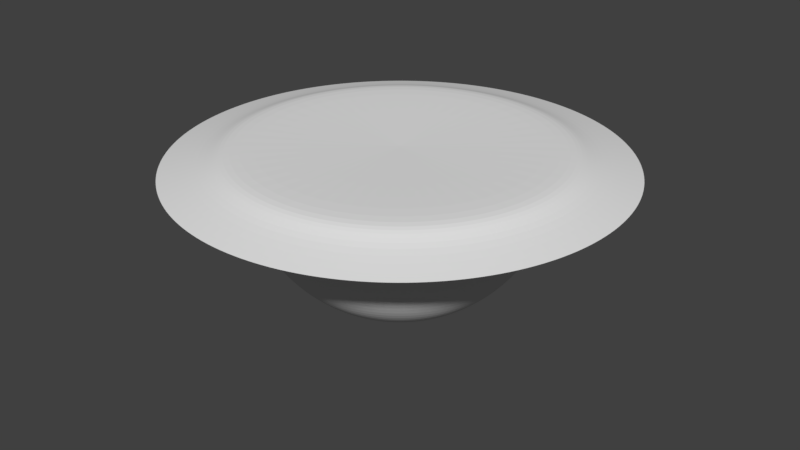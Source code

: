 # Source: ufo.blend  (saved by Blender 2.78.0; exported with 4.5.12 LTS)
import bpy
from mathutils import Matrix  # noqa: F401  (used for matrix-valued properties, if any)

bpy.ops.wm.read_factory_settings(use_empty=True)
scene = bpy.context.scene
scene.name = 'Scene'

# ---- collections
col_collection_1 = bpy.data.collections.new('Collection 1'); scene.collection.children.link(col_collection_1)

# ---- materials (node trees are filled in below, after node groups)
mat_material_001 = bpy.data.materials.new('Material.001')
mat_material_001.alpha_threshold = 0.0
mat_material_001.use_transparent_shadow = False
mat_material_001.roughness = 0.5
mat_material_002 = bpy.data.materials.new('Material.002')
mat_material_002.alpha_threshold = 0.0
mat_material_002.use_transparent_shadow = False
mat_material_002.roughness = 0.5
mat_material_003 = bpy.data.materials.new('Material.003')
mat_material_003.alpha_threshold = 0.0
mat_material_003.use_transparent_shadow = False
mat_material_003.roughness = 0.5

# ---- material node trees

# ---- world
world_world = bpy.data.worlds.new('World'); scene.world = world_world
world_world.color = (0.05088, 0.05088, 0.05088)
world_world.use_sun_shadow = False
world_world.sun_shadow_jitter_overblur = 0.0
world_world.cycles.sampling_method = 'MANUAL'

# ---- meshes
me_torus = bpy.data.meshes.new('Torus')
me_torus.from_pydata([(1.497, -3.5e-07, 0.4751), (1.217, -3.297e-07, 0.4131), (1.125, -3.257e-07, 0.3677), (1.0, -3.317e-07, 0.351), (0.875, -3.257e-07, 0.3677), (0.4619, -0.3087, -0.3564), (-5.464e-08, -3.445e-07, 0.5825), (1.0, -3.758e-07, 0.5991), (1.125, -3.147e-07, 0.5825), (1.217, -3.406e-07, 0.5371), (1.484, -0.1954, 0.4751), (1.206, -0.1588, 0.4131), (1.115, -0.1468, 0.3677), (0.9914, -0.1305, 0.351), (0.8675, -0.1142, 0.3677), (0.5879, -0.3928, -0.232), (0.9914, -0.1305, 0.5991), (1.115, -0.1468, 0.5825), (1.206, -0.1588, 0.5371), (1.446, -0.3874, 0.4751), (1.175, -0.3149, 0.4131), (1.087, -0.2912, 0.3677), (0.9659, -0.2588, 0.351), (0.8452, -0.2265, 0.3677), (1.0, 3.74e-08, 0.4751), (0.6913, -0.4619, -0.0805), (0.9659, -0.2588, 0.5991), (1.087, -0.2912, 0.5825), (1.175, -0.3149, 0.5371), (1.383, -0.5728, 0.4751), (1.124, -0.4655, 0.4131), (1.039, -0.4305, 0.3677), (0.9239, -0.3827, 0.351), (0.8084, -0.3348, 0.3677), (0.9808, 6.936e-08, 0.28), (0.7682, -0.5133, 0.09239), (0.9239, -0.3827, 0.5991), (1.039, -0.4305, 0.5825), (1.124, -0.4655, 0.5371), (1.296, -0.7483, 0.4751), (1.054, -0.6083, 0.4131), (0.9743, -0.5625, 0.3677), (0.866, -0.5, 0.351), (0.7578, -0.4375, 0.3677), (0.9239, -3.345e-08, 0.09239), (0.8155, -0.5449, 0.28), (0.866, -0.5, 0.5991), (0.9743, -0.5625, 0.5825), (1.054, -0.6083, 0.5371), (1.187, -0.9111, 0.4751), (0.9651, -0.7406, 0.4131), (0.8925, -0.6849, 0.3677), (0.7934, -0.6088, 0.351), (0.6942, -0.5327, 0.3677), (0.8315, 1.146e-08, -0.0805), (0.8315, -0.5556, 0.4751), (0.3827, -0.9239, 0.4751), (0.7934, -0.6088, 0.5991), (0.8925, -0.6849, 0.5825), (0.9651, -0.7406, 0.5371), (1.058, -1.058, 0.4751), (0.8602, -0.8602, 0.4131), (0.7955, -0.7955, 0.3677), (0.7071, -0.7071, 0.351), (0.6187, -0.6187, 0.3677), (0.7071, 5.451e-08, -0.232), (0.3753, -0.9061, 0.28), (0.7071, -0.7071, 0.5991), (0.7955, -0.7955, 0.5825), (0.8602, -0.8602, 0.5371), (0.9111, -1.187, 0.4751), (0.7406, -0.9651, 0.4131), (0.6849, -0.8925, 0.3677), (0.6088, -0.7934, 0.351), (0.5327, -0.6942, 0.3677), (0.5556, 6.539e-08, -0.3564), (0.3536, -0.8536, 0.09239), (0.6088, -0.7934, 0.5991), (0.6849, -0.8925, 0.5825), (0.7406, -0.9651, 0.5371), (0.7483, -1.296, 0.4751), (0.6083, -1.054, 0.4131), (0.5625, -0.9743, 0.3677), (0.5, -0.866, 0.351), (0.4375, -0.7578, 0.3677), (0.5449, -0.1084, -0.3564), (0.3182, -0.7682, -0.0805), (0.5, -0.866, 0.5991), (0.5625, -0.9743, 0.5825), (0.6083, -1.054, 0.5371), (0.5728, -1.383, 0.4751), (0.4655, -1.124, 0.4131), (0.4305, -1.039, 0.3677), (0.3827, -0.9239, 0.351), (0.3348, -0.8084, 0.3677), (0.6935, -0.1379, -0.232), (0.2706, -0.6533, -0.232), (0.3827, -0.9239, 0.5991), (0.4305, -1.039, 0.5825), (0.4655, -1.124, 0.5371), (0.3874, -1.446, 0.4751), (0.3149, -1.175, 0.4131), (0.2912, -1.087, 0.3677), (0.2588, -0.9659, 0.351), (0.2265, -0.8452, 0.3677), (0.8155, -0.1622, -0.0805), (0.2126, -0.5133, -0.3564), (0.2588, -0.9659, 0.5991), (0.2912, -1.087, 0.5825), (0.3149, -1.175, 0.5371), (0.1954, -1.484, 0.4751), (0.1588, -1.206, 0.4131), (0.1468, -1.115, 0.3677), (0.1305, -0.9914, 0.351), (0.1142, -0.8675, 0.3677), (0.9061, -0.1802, 0.09239), (0.1464, -0.3536, -0.4488), (0.1305, -0.9914, 0.5991), (0.1468, -1.115, 0.5825), (0.1588, -1.206, 0.5371), (8.705e-08, -1.497, 0.4751), (1.192e-07, -1.217, 0.4131), (1.192e-07, -1.125, 0.3677), (8.941e-08, -1.0, 0.351), (8.941e-08, -0.875, 0.3677), (0.9619, -0.1913, 0.28), (0.07466, -0.1802, -0.5057), (8.941e-08, -1.0, 0.5991), (1.192e-07, -1.125, 0.5825), (1.192e-07, -1.217, 0.5371), (-0.1954, -1.484, 0.4751), (-0.1588, -1.206, 0.4131), (-0.1468, -1.115, 0.3677), (-0.1305, -0.9914, 0.351), (-0.1142, -0.8675, 0.3677), (0.9808, -0.1951, 0.4751), (-0.1305, -0.9914, 0.5991), (-0.1468, -1.115, 0.5825), (-0.1588, -1.206, 0.5371), (-0.3874, -1.446, 0.4751), (-0.3149, -1.175, 0.4131), (-0.2912, -1.087, 0.3677), (-0.2588, -0.9659, 0.351), (-0.2265, -0.8452, 0.3677), (-0.2588, -0.9659, 0.5991), (-0.2912, -1.087, 0.5825), (-0.3149, -1.175, 0.5371), (-0.5728, -1.383, 0.4751), (-0.4655, -1.124, 0.4131), (-0.4305, -1.039, 0.3677), (-0.3827, -0.9239, 0.351), (-0.3348, -0.8084, 0.3677), (0.03806, -0.1913, -0.5057), (-0.3827, -0.9239, 0.5991), (-0.4305, -1.039, 0.5825), (-0.4655, -1.124, 0.5371), (-0.7483, -1.296, 0.4751), (-0.6083, -1.054, 0.4131), (-0.5625, -0.9743, 0.3677), (-0.5, -0.866, 0.351), (-0.4375, -0.7578, 0.3677), (0.7071, -0.7071, 0.4751), (0.07466, -0.3753, -0.4488), (-0.5, -0.866, 0.5991), (-0.5625, -0.9743, 0.5825), (-0.6083, -1.054, 0.5371), (-0.9111, -1.187, 0.4751), (-0.7406, -0.9651, 0.4131), (-0.6849, -0.8925, 0.3677), (-0.6088, -0.7934, 0.351), (-0.5327, -0.6942, 0.3677), (0.6935, -0.6935, 0.28), (0.1084, -0.5449, -0.3564), (-0.6088, -0.7934, 0.5991), (-0.6849, -0.8925, 0.5825), (-0.7406, -0.9651, 0.5371), (-1.058, -1.058, 0.4751), (-0.8602, -0.8602, 0.4131), (-0.7955, -0.7955, 0.3677), (-0.7071, -0.7071, 0.351), (-0.6187, -0.6187, 0.3677), (0.6533, -0.6533, 0.09239), (0.1379, -0.6935, -0.232), (-0.7071, -0.7071, 0.5991), (-0.7955, -0.7955, 0.5825), (-0.8602, -0.8602, 0.5371), (-1.187, -0.9111, 0.4751), (-0.9651, -0.7406, 0.4131), (-0.8925, -0.6849, 0.3677), (-0.7934, -0.6088, 0.351), (-0.6942, -0.5327, 0.3677), (0.5879, -0.5879, -0.0805), (0.1622, -0.8155, -0.0805), (-0.7934, -0.6088, 0.5991), (-0.8925, -0.6849, 0.5825), (-0.9651, -0.7406, 0.5371), (-1.296, -0.7483, 0.4751), (-1.054, -0.6083, 0.4131), (-0.9743, -0.5625, 0.3677), (-0.866, -0.5, 0.351), (-0.7578, -0.4375, 0.3677), (0.5, -0.5, -0.232), (0.1802, -0.9061, 0.09239), (-0.866, -0.5, 0.5991), (-0.9743, -0.5625, 0.5825), (-1.054, -0.6083, 0.5371), (-1.383, -0.5728, 0.4751), (-1.124, -0.4655, 0.4131), (-1.039, -0.4305, 0.3677), (-0.9239, -0.3827, 0.351), (-0.8084, -0.3348, 0.3677), (0.3928, -0.3928, -0.3564), (0.1913, -0.9619, 0.28), (-0.9239, -0.3827, 0.5991), (-1.039, -0.4305, 0.5825), (-1.124, -0.4655, 0.5371), (-1.446, -0.3874, 0.4751), (-1.175, -0.3149, 0.4131), (-1.087, -0.2912, 0.3677), (-0.9659, -0.2588, 0.351), (-0.8452, -0.2265, 0.3677), (0.2706, -0.2706, -0.4488), (0.1951, -0.9808, 0.4751), (-0.9659, -0.2588, 0.5991), (-1.087, -0.2912, 0.5825), (-1.175, -0.3149, 0.5371), (-1.484, -0.1954, 0.4751), (-1.206, -0.1588, 0.4131), (-1.115, -0.1468, 0.3677), (-0.9914, -0.1305, 0.351), (-0.8675, -0.1142, 0.3677), (0.1913, -0.03806, -0.5057), (0.1379, -0.1379, -0.5057), (-0.9914, -0.1305, 0.5991), (-1.115, -0.1468, 0.5825), (-1.206, -0.1588, 0.5371), (-1.497, -4.841e-07, 0.4751), (-1.217, -4.34e-07, 0.4131), (-1.125, -4.449e-07, 0.3677), (-1.0, -4.211e-07, 0.351), (-0.875, -4.151e-07, 0.3677), (0.3753, -0.07466, -0.4488), (-1.0, -4.354e-07, 0.5991), (-1.125, -4.339e-07, 0.5825), (-1.217, -4.598e-07, 0.5371), (-1.484, 0.1954, 0.4751), (-1.206, 0.1588, 0.4131), (-1.115, 0.1468, 0.3677), (-0.9914, 0.1305, 0.351), (-0.8675, 0.1142, 0.3677), (0.3536, -0.1464, -0.4488), (-0.9914, 0.1305, 0.5991), (-1.115, 0.1468, 0.5825), (-1.206, 0.1588, 0.5371), (-1.446, 0.3874, 0.4751), (-1.175, 0.3149, 0.4131), (-1.087, 0.2912, 0.3677), (-0.9659, 0.2588, 0.351), (-0.8452, 0.2265, 0.3677), (0.1802, -0.07466, -0.5057), (-0.9659, 0.2588, 0.5991), (-1.087, 0.2912, 0.5825), (-1.175, 0.3149, 0.5371), (-1.383, 0.5728, 0.4751), (-1.124, 0.4655, 0.4131), (-1.039, 0.4305, 0.3677), (-0.9239, 0.3827, 0.351), (-0.8084, 0.3348, 0.3677), (-0.9239, 0.3827, 0.5991), (-1.039, 0.4305, 0.5825), (-1.124, 0.4655, 0.5371), (-1.296, 0.7483, 0.4751), (-1.054, 0.6083, 0.4131), (-0.9743, 0.5625, 0.3677), (-0.866, 0.5, 0.351), (-0.7578, 0.4375, 0.3677), (-0.866, 0.5, 0.5991), (-0.9743, 0.5625, 0.5825), (-1.054, 0.6083, 0.5371), (-1.187, 0.9111, 0.4751), (-0.9651, 0.7406, 0.4131), (-0.8925, 0.6849, 0.3677), (-0.7934, 0.6088, 0.351), (-0.6942, 0.5327, 0.3677), (-0.7934, 0.6088, 0.5991), (-0.8925, 0.6849, 0.5825), (-0.9651, 0.7406, 0.5371), (-1.058, 1.058, 0.4751), (-0.8602, 0.8602, 0.4131), (-0.7955, 0.7955, 0.3677), (-0.7071, 0.7071, 0.351), (-0.6187, 0.6187, 0.3677), (-0.7071, 0.7071, 0.5991), (-0.7955, 0.7955, 0.5825), (-0.8602, 0.8602, 0.5371), (-0.9111, 1.187, 0.4751), (-0.7406, 0.9651, 0.4131), (-0.6849, 0.8925, 0.3677), (-0.6088, 0.7934, 0.351), (-0.5327, 0.6942, 0.3677), (-0.6088, 0.7934, 0.5991), (-0.6849, 0.8925, 0.5825), (-0.7406, 0.9651, 0.5371), (-0.7483, 1.296, 0.4751), (-0.6083, 1.054, 0.4131), (-0.5625, 0.9743, 0.3677), (-0.5, 0.866, 0.351), (-0.4375, 0.7578, 0.3677), (0.1084, -0.1622, -0.5057), (-0.5, 0.866, 0.5991), (-0.5625, 0.9743, 0.5825), (-0.6083, 1.054, 0.5371), (-0.5728, 1.383, 0.4751), (-0.4655, 1.124, 0.4131), (-0.4305, 1.039, 0.3677), (-0.3827, 0.9239, 0.351), (-0.3348, 0.8084, 0.3677), (0.2126, -0.3182, -0.4488), (-0.3827, 0.9239, 0.5991), (-0.4305, 1.039, 0.5825), (-0.4655, 1.124, 0.5371), (-0.3874, 1.446, 0.4751), (-0.3149, 1.175, 0.4131), (-0.2912, 1.087, 0.3677), (-0.2588, 0.9659, 0.351), (-0.2265, 0.8452, 0.3677), (0.3087, -0.4619, -0.3564), (-0.2588, 0.9659, 0.5991), (-0.2912, 1.087, 0.5825), (-0.3149, 1.175, 0.5371), (-0.1954, 1.484, 0.4751), (-0.1588, 1.206, 0.4131), (-0.1468, 1.115, 0.3677), (-0.1305, 0.9914, 0.351), (-0.1142, 0.8675, 0.3677), (0.3928, -0.5879, -0.232), (-0.1305, 0.9914, 0.5991), (-0.1468, 1.115, 0.5825), (-0.1588, 1.206, 0.5371), (8.705e-08, 1.497, 0.4751), (1.192e-07, 1.217, 0.4131), (1.192e-07, 1.125, 0.3677), (8.941e-08, 1.0, 0.351), (8.941e-08, 0.875, 0.3677), (0.9239, -0.3827, 0.4751), (0.4619, -0.6913, -0.0805), (8.941e-08, 1.0, 0.5991), (1.192e-07, 1.125, 0.5825), (1.192e-07, 1.217, 0.5371), (0.1954, 1.484, 0.4751), (0.1588, 1.206, 0.4131), (0.1468, 1.115, 0.3677), (0.1305, 0.9914, 0.351), (0.1142, 0.8675, 0.3677), (0.9061, -0.3753, 0.28), (0.5133, -0.7682, 0.09239), (0.1305, 0.9914, 0.5991), (0.1468, 1.115, 0.5825), (0.1588, 1.206, 0.5371), (0.3874, 1.446, 0.4751), (0.3149, 1.175, 0.4131), (0.2912, 1.087, 0.3677), (0.2588, 0.9659, 0.351), (0.2265, 0.8452, 0.3677), (0.8536, -0.3536, 0.09239), (0.5449, -0.8155, 0.28), (0.2588, 0.9659, 0.5991), (0.2912, 1.087, 0.5825), (0.3149, 1.175, 0.5371), (0.5728, 1.383, 0.4751), (0.4655, 1.124, 0.4131), (0.4305, 1.039, 0.3677), (0.3827, 0.9239, 0.351), (0.3348, 0.8084, 0.3677), (0.7682, -0.3182, -0.0805), (0.5556, -0.8315, 0.4751), (0.3827, 0.9239, 0.5991), (0.4305, 1.039, 0.5825), (0.4655, 1.124, 0.5371), (0.7483, 1.296, 0.4751), (0.6083, 1.054, 0.4131), (0.5625, 0.9743, 0.3677), (0.5, 0.866, 0.351), (0.4375, 0.7578, 0.3677), (0.6533, -0.2706, -0.232), (0.5, 0.866, 0.5991), (0.5625, 0.9743, 0.5825), (0.6083, 1.054, 0.5371), (0.9111, 1.187, 0.4751), (0.7406, 0.9651, 0.4131), (0.6849, 0.8925, 0.3677), (0.6088, 0.7934, 0.351), (0.5327, 0.6942, 0.3677), (0.5133, -0.2126, -0.3564), (0.6088, 0.7934, 0.5991), (0.6849, 0.8925, 0.5825), (0.7406, 0.9651, 0.5371), (1.058, 1.058, 0.4751), (0.8602, 0.8602, 0.4131), (0.7955, 0.7955, 0.3677), (0.7071, 0.7071, 0.351), (0.6187, 0.6187, 0.3677), (0.7071, 0.7071, 0.5991), (0.7955, 0.7955, 0.5825), (0.8602, 0.8602, 0.5371), (1.187, 0.9111, 0.4751), (0.9651, 0.7406, 0.4131), (0.8925, 0.6849, 0.3677), (0.7934, 0.6088, 0.351), (0.6942, 0.5327, 0.3677), (0.7934, 0.6088, 0.5991), (0.8925, 0.6849, 0.5825), (0.9651, 0.7406, 0.5371), (1.296, 0.7483, 0.4751), (1.054, 0.6083, 0.4131), (0.9743, 0.5625, 0.3677), (0.866, 0.5, 0.351), (0.7578, 0.4375, 0.3677), (0.866, 0.5, 0.5991), (0.9743, 0.5625, 0.5825), (1.054, 0.6083, 0.5371), (1.383, 0.5728, 0.4751), (1.124, 0.4655, 0.4131), (1.039, 0.4305, 0.3677), (0.9239, 0.3827, 0.351), (0.8084, 0.3348, 0.3677), (0.9239, 0.3827, 0.5991), (1.039, 0.4305, 0.5825), (1.124, 0.4655, 0.5371), (1.446, 0.3874, 0.4751), (1.175, 0.3149, 0.4131), (1.087, 0.2912, 0.3677), (0.9659, 0.2588, 0.351), (0.8452, 0.2265, 0.3677), (0.1622, -0.1084, -0.5057), (0.9659, 0.2588, 0.5991), (1.087, 0.2912, 0.5825), (1.175, 0.3149, 0.5371), (1.484, 0.1954, 0.4751), (1.206, 0.1588, 0.4131), (1.115, 0.1468, 0.3677), (0.9914, 0.1305, 0.351), (0.8675, 0.1142, 0.3677), (0.3182, -0.2126, -0.4488), (0.9914, 0.1305, 0.5991), (1.115, 0.1468, 0.5825), (1.206, 0.1588, 0.5371), (0.1951, 7.844e-08, -0.5057), (0.3827, 7.346e-08, -0.4488), (0.9808, 0.1951, 0.4751), (0.9619, 0.1913, 0.28), (0.9061, 0.1802, 0.09239), (0.8155, 0.1622, -0.0805), (0.6935, 0.1379, -0.232), (0.5449, 0.1084, -0.3564), (0.1913, 0.03806, -0.5057), (0.3753, 0.07466, -0.4488), (0.9239, 0.3827, 0.4751), (0.9061, 0.3753, 0.28), (0.8536, 0.3536, 0.09239), (0.7682, 0.3182, -0.0805), (0.6533, 0.2706, -0.232), (0.5133, 0.2126, -0.3564), (0.1802, 0.07466, -0.5057), (0.3536, 0.1464, -0.4488), (0.8315, 0.5556, 0.4751), (0.8155, 0.5449, 0.28), (0.7682, 0.5133, 0.09239), (0.6913, 0.4619, -0.0805), (0.5879, 0.3928, -0.232), (0.4619, 0.3087, -0.3564), (0.1622, 0.1084, -0.5057), (0.3182, 0.2126, -0.4488), (0.7071, 0.7071, 0.4751), (0.6935, 0.6935, 0.28), (0.6533, 0.6533, 0.09239), (0.5879, 0.5879, -0.0805), (0.5, 0.5, -0.232), (0.3928, 0.3928, -0.3564), (0.1379, 0.1379, -0.5057), (0.2706, 0.2706, -0.4488), (0.5556, 0.8315, 0.4751), (0.5449, 0.8155, 0.28), (0.5133, 0.7682, 0.09239), (0.4619, 0.6913, -0.0805), (0.3928, 0.5879, -0.232), (0.3087, 0.4619, -0.3564), (0.1084, 0.1622, -0.5057), (0.2126, 0.3182, -0.4488), (0.3827, 0.9239, 0.4751), (0.3753, 0.9061, 0.28), (0.3536, 0.8536, 0.09239), (0.3182, 0.7682, -0.0805), (0.2706, 0.6533, -0.232), (0.2126, 0.5133, -0.3564), (0.07466, 0.1802, -0.5057), (0.1464, 0.3536, -0.4488), (0.1951, 0.9808, 0.4751), (0.1913, 0.9619, 0.28), (0.1802, 0.9061, 0.09239), (0.1622, 0.8155, -0.0805), (0.1379, 0.6935, -0.232), (0.1084, 0.5449, -0.3564), (0.03806, 0.1913, -0.5057), (0.07466, 0.3753, -0.4488), (-1.003e-07, 1.0, 0.4751), (-8.544e-08, 0.9808, 0.28), (6.357e-08, 0.9239, 0.09239), (-8.544e-08, 0.8315, -0.0805), (-2.584e-08, 0.7071, -0.232), (2.632e-08, 0.5556, -0.3564), (-7.212e-09, 0.1951, -0.5057), (4.122e-08, 0.3827, -0.4488), (-0.1951, 0.9808, 0.4751), (-0.1913, 0.9619, 0.28), (-0.1802, 0.9061, 0.09239), (-0.1622, 0.8155, -0.0805), (-0.1379, 0.6935, -0.232), (-0.1084, 0.5449, -0.3564), (-0.03806, 0.1913, -0.5057), (-0.07466, 0.3753, -0.4488), (-0.3827, 0.9239, 0.4751), (-0.3753, 0.9061, 0.28), (-0.3536, 0.8536, 0.09239), (-0.3182, 0.7682, -0.0805), (-0.2706, 0.6533, -0.232), (-0.2126, 0.5133, -0.3564), (-0.07466, 0.1802, -0.5057), (-0.1464, 0.3536, -0.4488), (-0.5556, 0.8315, 0.4751), (-0.5449, 0.8155, 0.28), (-0.5133, 0.7682, 0.09239), (-0.4619, 0.6913, -0.0805), (-0.3928, 0.5879, -0.232), (-0.3087, 0.4619, -0.3564), (-0.1084, 0.1622, -0.5057), (-0.2126, 0.3182, -0.4488), (-0.7071, 0.7071, 0.4751), (-0.6935, 0.6935, 0.28), (-0.6533, 0.6533, 0.09239), (-0.5879, 0.5879, -0.0805), (-0.5, 0.5, -0.232), (-0.3928, 0.3928, -0.3564), (-2.304e-07, 3.185e-07, -0.5249), (-0.1379, 0.1379, -0.5057), (-0.2706, 0.2706, -0.4488), (-0.8315, 0.5556, 0.4751), (-0.8155, 0.5449, 0.28), (-0.7682, 0.5133, 0.09239), (-0.6913, 0.4619, -0.0805), (-0.5879, 0.3928, -0.232), (-0.4619, 0.3087, -0.3564), (-0.1622, 0.1084, -0.5057), (-0.3182, 0.2126, -0.4488), (-0.9239, 0.3827, 0.4751), (-0.9061, 0.3753, 0.28), (-0.8536, 0.3536, 0.09239), (-0.7682, 0.3182, -0.0805), (-0.6533, 0.2706, -0.232), (-0.5133, 0.2126, -0.3564), (-0.1802, 0.07466, -0.5057), (-0.3536, 0.1464, -0.4488), (-0.9808, 0.1951, 0.4751), (-0.9619, 0.1913, 0.28), (-0.9061, 0.1802, 0.09239), (-0.8155, 0.1622, -0.0805), (-0.6935, 0.1379, -0.232), (-0.5449, 0.1084, -0.3564), (-0.1913, 0.03806, -0.5057), (-0.3753, 0.07466, -0.4488), (-1.0, -2.01e-07, 0.4751), (-0.9808, -2.287e-07, 0.28), (-0.9239, 1.125e-08, 0.09239), (-0.8315, -1.674e-07, -0.0805), (-0.7071, -6.47e-08, -0.232), (-0.5556, 5.781e-09, -0.3564), (-0.1951, 7.844e-08, -0.5057), (-0.3827, 1.386e-08, -0.4488), (-0.9808, -0.1951, 0.4751), (-0.9619, -0.1913, 0.28), (-0.9061, -0.1802, 0.09239), (-0.8155, -0.1622, -0.0805), (-0.6935, -0.1379, -0.232), (-0.5449, -0.1084, -0.3564), (-0.1913, -0.03806, -0.5057), (-0.3753, -0.07466, -0.4488), (-0.9239, -0.3827, 0.4751), (-0.9061, -0.3753, 0.28), (-0.8536, -0.3536, 0.09239), (-0.7682, -0.3182, -0.0805), (-0.6533, -0.2706, -0.232), (-0.5133, -0.2126, -0.3564), (-0.1802, -0.07466, -0.5057), (-0.3536, -0.1464, -0.4488), (-0.8315, -0.5556, 0.4751), (-0.8155, -0.5449, 0.28), (-0.7682, -0.5133, 0.09239), (-0.6913, -0.4619, -0.0805), (-0.5879, -0.3928, -0.232), (-0.4619, -0.3087, -0.3564), (-0.1622, -0.1084, -0.5057), (-0.3182, -0.2126, -0.4488), (-0.7071, -0.7071, 0.4751), (-0.6935, -0.6935, 0.28), (-0.6533, -0.6533, 0.09239), (-0.5879, -0.5879, -0.0805), (-0.5, -0.5, -0.232), (-0.3928, -0.3928, -0.3564), (-0.1379, -0.1379, -0.5057), (-0.2706, -0.2706, -0.4488), (-0.5556, -0.8315, 0.4751), (-0.5449, -0.8155, 0.28), (-0.5133, -0.7682, 0.09239), (-0.4619, -0.6913, -0.0805), (-0.3928, -0.5879, -0.232), (-0.3087, -0.4619, -0.3564), (-0.1084, -0.1622, -0.5057), (-0.2126, -0.3182, -0.4488), (-0.3827, -0.9239, 0.4751), (-0.3753, -0.9061, 0.28), (-0.3536, -0.8536, 0.09239), (-0.3182, -0.7682, -0.0805), (-0.2706, -0.6533, -0.232), (-0.2126, -0.5133, -0.3564), (-0.07466, -0.1802, -0.5057), (-0.1464, -0.3536, -0.4488), (-0.1951, -0.9808, 0.4751), (-0.1913, -0.9619, 0.28), (-0.1802, -0.9061, 0.09239), (-0.1622, -0.8155, -0.0805), (-0.1379, -0.6935, -0.232), (-0.1084, -0.5449, -0.3564), (-0.03806, -0.1913, -0.5057), (-0.07466, -0.3753, -0.4488), (2.722e-07, -1.0, 0.4751), (2.573e-07, -0.9808, 0.28), (6.357e-08, -0.9239, 0.09239), (2.722e-07, -0.8315, -0.0805), (1.53e-07, -0.7071, -0.232), (1.083e-07, -0.5556, -0.3564), (3.749e-08, -0.1951, -0.5057), (7.847e-08, -0.3827, -0.4488), (-0.3139, 0.241, 0.1361), (-0.3139, -0.0943, 0.1361), (-0.284, 0.2649, 0.163), (-0.284, -0.1182, 0.163), (-0.2421, 0.2829, 0.178), (-0.2421, -0.1362, 0.178), (-0.257, 0.2081, 0.2079), (-0.257, -0.06137, 0.2079), (-0.296, 0.2081, 0.187), (-0.296, -0.06137, 0.187), (-0.3199, 0.2081, 0.148), (-0.3199, -0.06137, 0.148), (-0.3259, 0.1781, 0.1361), (-0.3259, -0.03144, 0.1361), (-0.3049, 0.1512, 0.163), (-0.3049, -0.004493, 0.163), (-0.269, 0.1332, 0.178), (-0.269, 0.01347, 0.178), (-0.272, 0.1033, 0.1061), (-0.272, 0.0434, 0.1061), (-0.3049, 0.1272, 0.1061), (-0.3049, 0.01946, 0.1061), (-0.3259, 0.1661, 0.1061), (-0.3259, -0.01946, 0.1061), (-0.3259, 0.1781, 0.0732), (-0.3259, -0.03144, 0.0732), (-0.3049, 0.1512, 0.04925), (-0.3049, -0.004493, 0.04925), (-0.269, 0.1332, 0.03129), (-0.269, 0.01347, 0.03129), (-0.257, 0.2081, 0.001355), (-0.257, -0.06137, 0.001355), (-0.296, 0.2081, 0.0253), (-0.296, -0.06137, 0.0253), (-0.3199, 0.2081, 0.06123), (-0.3199, -0.06137, 0.06123), (-0.3139, 0.241, 0.0732), (-0.3139, -0.0943, 0.0732), (-0.284, 0.2649, 0.04925), (-0.284, -0.1182, 0.04925), (-0.2421, 0.2829, 0.03129), (-0.2421, -0.1362, 0.03129), (-0.2361, 0.3128, 0.1061), (-0.2361, -0.1661, 0.1061), (-0.278, 0.2889, 0.1061), (-0.278, -0.1422, 0.1061), (-0.3109, 0.253, 0.1061), (-0.3109, -0.1063, 0.1061), (-0.3169, 0.2559, 0.1061), (-0.3169, -0.1093, 0.1061), (-0.3199, 0.244, 0.07021), (-0.3199, -0.09729, 0.07021), (-0.3289, 0.2081, 0.05524), (-0.3289, -0.06137, 0.05524), (-0.3349, 0.1751, 0.07021), (-0.3349, -0.02844, 0.07021), (-0.3349, 0.1602, 0.1061), (-0.3349, -0.01347, 0.1061), (-0.3349, 0.1751, 0.1391), (-0.3349, -0.02844, 0.1391), (-0.3379, 0.2081, 0.1061), (-0.3379, -0.06137, 0.1061), (-0.3289, 0.2081, 0.154), (-0.3289, -0.06137, 0.154), (-0.3199, 0.244, 0.1391), (-0.3199, -0.09729, 0.1391), (-0.3049, 0.07334, 0.03428), (-0.3349, 0.07334, 0.06422), (-0.3019, 0.07334, 0.4594), (-0.3199, 0.07334, 0.3217), (-0.3259, 0.07334, 0.2708), (-0.296, 0.07334, 0.4953), (-0.251, 0.07334, 0.04327), (-0.2391, 0.07334, -0.0196), (0.189, 0.07334, -0.1453), (0.3058, 0.07334, -0.01661), (0.2968, 0.07334, 0.172), (0.1142, 0.07334, 0.3456), (-0.2361, 0.1512, 0.2708), (-0.2361, -0.004493, 0.2708), (-0.2391, 0.1931, 0.3666), (-0.2391, -0.0464, 0.3666), (-0.2391, 0.2081, 0.4654), (-0.2391, -0.06137, 0.4654), (-0.2241, 0.214, 0.5402), (-0.2241, -0.06736, 0.5402), (-0.2211, 0.1991, 0.5612), (-0.2211, -0.05239, 0.5612), (-0.2331, 0.1422, 0.5701), (-0.2331, 0.004488, 0.5701), (-0.2421, 0.07334, 0.5761), (-0.2241, 0.241, 0.2528), (-0.2241, -0.0943, 0.2528), (-0.2271, 0.3158, 0.2139), (-0.2271, -0.1691, 0.2139), (-0.1912, 0.3907, 0.1421), (-0.1912, -0.244, 0.1421), (-0.2481, 0.4026, 0.03428), (-0.2481, -0.256, 0.03428), (-0.26, 0.3458, 0.01333), (-0.26, -0.1991, 0.01333), (-0.284, 0.2619, -0.03157), (-0.284, -0.1153, -0.03157), (-0.3019, 0.1961, -0.09145), (-0.3019, -0.0494, -0.09145), (-0.3109, 0.1332, -0.07648), (-0.3109, 0.01347, -0.07648), (-0.3079, 0.09729, 0.01034), (-0.3079, 0.04939, 0.01034), (-0.3169, 0.1362, 0.04027), (-0.3169, 0.01047, 0.04027), (-0.3139, 0.1212, 0.08218), (-0.3139, 0.02544, 0.08218), (-0.3049, 0.1512, 0.163), (-0.3049, -0.004493, 0.163), (-0.29, 0.217, 0.1929), (-0.29, -0.07035, 0.1929), (-0.278, 0.2619, 0.175), (-0.278, -0.1153, 0.175), (-0.269, 0.3128, 0.1271), (-0.269, -0.1661, 0.1271), (-0.269, 0.3188, 0.08518), (-0.269, -0.1721, 0.08518), (-0.275, 0.3038, 0.05524), (-0.275, -0.1572, 0.05524), (-0.296, 0.238, 0.03129), (-0.296, -0.09131, 0.03129), (-0.3109, 0.1691, 0.01932), (-0.3109, -0.02245, 0.01932), (-0.3019, 0.07334, 0.4923), (-0.3019, 0.1152, 0.4743), (-0.3019, 0.03143, 0.4743), (-0.293, 0.1182, 0.5192), (-0.293, 0.02844, 0.5192), (-0.287, 0.09729, 0.5372), (-0.287, 0.04939, 0.5372), (-0.284, 0.07334, 0.5402), (-0.3079, 0.07334, 0.2738), (-0.3049, 0.07334, 0.2528), (-0.3049, 0.1123, 0.2558), (-0.3049, 0.03442, 0.2558), (-0.3079, 0.1212, 0.2857), (-0.3079, 0.02544, 0.2857), (-0.3049, 0.1063, 0.3097), (-0.3049, 0.04041, 0.3097), (-0.278, 0.226, 0.2169), (-0.278, -0.07933, 0.2169), (-0.26, 0.3098, 0.178), (-0.26, -0.1632, 0.178), (-0.251, 0.3517, 0.1211), (-0.251, -0.2051, 0.1211), (-0.272, 0.3577, 0.05524), (-0.272, -0.211, 0.05524), (-0.2989, 0.3368, 0.04027), (-0.2989, -0.1901, 0.04027), (-0.3259, 0.241, -0.01062), (-0.3259, -0.0943, -0.01062), (-0.3409, 0.1931, -0.04654), (-0.3409, -0.0464, -0.04654), (-0.3468, 0.1512, -0.03756), (-0.3468, -0.004493, -0.03756), (-0.3439, 0.1123, 0.03428), (-0.3439, 0.03442, 0.03428), (-0.3319, 0.1212, 0.2378), (-0.3319, 0.02544, 0.2378), (-0.293, 0.1542, 0.3696), (-0.293, -0.007487, 0.3696), (-0.284, 0.1691, 0.4684), (-0.284, -0.02245, 0.4684), (-0.275, 0.1751, 0.5133), (-0.275, -0.02844, 0.5133), (-0.263, 0.1631, 0.5492), (-0.263, -0.01647, 0.5492), (-0.263, 0.1362, 0.5552), (-0.263, 0.01047, 0.5552), (-0.266, 0.07334, 0.5612), (-0.2989, 0.07334, 0.181), (-0.3139, 0.07334, 0.1181), (-0.3049, 0.1991, 0.01632), (-0.3049, -0.05239, 0.01632), (-0.3079, 0.1362, 0.145), (-0.3079, 0.01047, 0.145), (-0.3109, 0.1242, 0.1181), (-0.3109, 0.02245, 0.1181), (-0.3019, 0.1182, 0.4624), (-0.3019, 0.02844, 0.4624), (-0.3079, 0.1033, 0.3696), (-0.3079, 0.0434, 0.3696), (-0.3079, 0.07334, 0.3696), (-0.3049, 0.07334, 0.3247), (-0.3199, 0.1093, 0.3037), (-0.3199, 0.03742, 0.3037), (-0.3259, 0.1242, 0.2857), (-0.3259, 0.02245, 0.2857), (-0.3199, 0.1152, 0.2498), (-0.3199, 0.03143, 0.2498), (-0.3199, 0.08831, 0.2468), (-0.3199, 0.05837, 0.2468), (-0.3379, 0.07334, 0.2768), (-0.3319, 0.0913, 0.2558), (-0.3319, 0.05538, 0.2558), (-0.3319, 0.1093, 0.2588), (-0.3319, 0.03742, 0.2588), (-0.3379, 0.1152, 0.2857), (-0.3379, 0.03143, 0.2857), (-0.3289, 0.1033, 0.2947), (-0.3289, 0.0434, 0.2947), (-0.3289, 0.07334, 0.3097), (-0.2331, 0.1721, 0.3187), (-0.2331, -0.02545, 0.3187), (-0.293, 0.1362, 0.2917), (-0.293, 0.01047, 0.2917), (-0.293, 0.1422, 0.3187), (-0.293, 0.004488, 0.3187), (-0.2331, 0.1631, 0.2947), (-0.2331, -0.01647, 0.2947), (-0.284, 0.07334, 0.5342), (-0.284, 0.0913, 0.5312), (-0.284, 0.05538, 0.5312), (-0.293, 0.1093, 0.5133), (-0.293, 0.03742, 0.5133), (-0.2989, 0.1093, 0.4833), (-0.2989, 0.03742, 0.4833), (-0.272, 0.07334, 0.4983), (-0.275, 0.1093, 0.4863), (-0.275, 0.03742, 0.4863), (-0.266, 0.1093, 0.5103), (-0.266, 0.03742, 0.5103), (-0.263, 0.0913, 0.5252), (-0.263, 0.05538, 0.5252), (-0.263, 0.07334, 0.5282), (-0.3199, 0.1392, 0.1151), (-0.3199, 0.007481, 0.1151), (-0.3169, 0.1452, 0.1391), (-0.3169, 0.001494, 0.1391), (-0.3109, 0.2021, 0.03428), (-0.3109, -0.05538, 0.03428), (-0.3169, 0.1781, 0.03728), (-0.3169, -0.03144, 0.03728), (-0.3169, 0.235, 0.04626), (-0.3169, -0.08831, 0.04626), (-0.287, 0.2889, 0.06422), (-0.287, -0.1422, 0.06422), (-0.284, 0.2979, 0.08817), (-0.284, -0.1512, 0.08817), (-0.281, 0.2949, 0.1241), (-0.281, -0.1482, 0.1241), (-0.296, 0.2559, 0.16), (-0.296, -0.1093, 0.16), (-0.3049, 0.217, 0.175), (-0.3049, -0.07035, 0.175), (-0.3199, 0.1602, 0.157), (-0.3199, -0.01347, 0.157), (-0.3199, 0.1422, 0.08518), (-0.3199, 0.004488, 0.08518), (-0.3199, 0.1542, 0.05524), (-0.3199, -0.007487, 0.05524), (-0.3109, 0.1631, 0.06123), (-0.3109, -0.01647, 0.06123), (-0.3109, 0.1482, 0.08518), (-0.3109, -0.0015, 0.08518), (-0.3109, 0.1661, 0.151), (-0.3109, -0.01946, 0.151), (-0.2989, 0.217, 0.166), (-0.2989, -0.07035, 0.166), (-0.29, 0.25, 0.154), (-0.29, -0.1033, 0.154), (-0.278, 0.2829, 0.1181), (-0.278, -0.1362, 0.1181), (-0.278, 0.2859, 0.09116), (-0.278, -0.1392, 0.09116), (-0.281, 0.2769, 0.07021), (-0.281, -0.1302, 0.07021), (-0.3079, 0.232, 0.04925), (-0.3079, -0.08532, 0.04925), (-0.3139, 0.1811, 0.04626), (-0.3139, -0.03443, 0.04626), (-0.3079, 0.2021, 0.04327), (-0.3079, -0.05538, 0.04327), (-0.3079, 0.1512, 0.1331), (-0.3079, -0.004493, 0.1331), (-0.3079, 0.1482, 0.1121), (-0.3079, -0.0015, 0.1121), (-0.254, 0.1152, 0.02231), (-0.254, 0.03143, 0.02231), (-0.257, 0.1482, -0.05552), (-0.257, -0.0015, -0.05552), (-0.2481, 0.2021, -0.0645), (-0.2481, -0.05538, -0.0645), (-0.2331, 0.2589, -0.01361), (-0.2331, -0.1123, -0.01361), (-0.2091, 0.3338, 0.0253), (-0.2091, -0.1871, 0.0253), (-0.1972, 0.3787, 0.04327), (-0.1972, -0.232, 0.04327), (-0.1642, 0.3697, 0.1361), (-0.1642, -0.223, 0.1361), (-0.1792, 0.3038, 0.1989), (-0.1792, -0.1572, 0.1989), (-0.2002, 0.241, 0.2349), (-0.2002, -0.0943, 0.2349), (-0.1313, 0.07334, -0.1453), (0.009392, 0.07334, -0.1783), (0.2369, 0.07334, 0.2738), (-0.09239, 0.07334, 0.3756), (-0.1972, 0.07334, 0.5731), (-0.1523, 0.07334, 0.5073), (-0.1433, 0.07334, 0.4175), (-0.1283, 0.07334, 0.3845), (-0.0415, 0.3996, 0.1091), (-0.0415, -0.253, 0.1091), (-0.002583, 0.4026, 0.07619), (-0.002583, -0.256, 0.07619), (0.1471, 0.3697, 0.09715), (0.1471, -0.223, 0.09715), (0.2489, 0.25, 0.03129), (0.2489, -0.1033, 0.03129), (-0.04749, 0.3547, 0.2169), (-0.04749, -0.2081, 0.2169), (0.04232, 0.3009, 0.2468), (0.04232, -0.1542, 0.2468), (0.1441, 0.3188, 0.2019), (0.1441, -0.1721, 0.2019), (0.2339, 0.2021, 0.178), (0.2339, -0.05538, 0.178), (-0.1762, 0.1631, 0.3336), (-0.1762, -0.01647, 0.3336), (-0.1193, 0.1422, 0.3576), (-0.1193, 0.004488, 0.3576), (-0.1672, 0.1841, 0.4713), (-0.1672, -0.03742, 0.4713), (-0.1702, 0.1691, 0.3905), (-0.1702, -0.02245, 0.3905), (-0.1732, 0.1991, 0.5492), (-0.1732, -0.05239, 0.5492), (-0.1612, 0.1272, 0.4893), (-0.1612, 0.01946, 0.4893), (-0.1582, 0.1212, 0.4055), (-0.1582, 0.02544, 0.4055), (-0.1882, 0.1362, 0.5612), (-0.1882, 0.01047, 0.5612), (-0.1852, 0.1572, 0.3067), (-0.1852, -0.01048, 0.3067), (-0.2002, 0.1542, 0.2857), (-0.2002, -0.007487, 0.2857), (-0.2121, 0.1512, 0.2648), (-0.2121, -0.004493, 0.2648), (-0.08341, 0.1542, 0.3486), (-0.08341, -0.007487, 0.3486), (0.08124, 0.1871, 0.3187), (0.08124, -0.04042, 0.3187), (0.186, 0.2051, 0.2558), (0.186, -0.05838, 0.2558), (0.1261, 0.247, -0.1334), (0.1261, -0.1003, -0.1334), (0.006398, 0.247, -0.1573), (0.006398, -0.1003, -0.1573), (-0.1104, 0.247, -0.1274), (-0.1104, -0.1003, -0.1274), (-0.1852, 0.25, -0.001639), (-0.1852, -0.1033, -0.001639), (-0.1493, 0.3517, 0.04327), (-0.1493, -0.2051, 0.04327), (-0.1283, 0.3158, 0.0253), (-0.1283, -0.1691, 0.0253), (-0.0415, 0.3188, -0.07049), (-0.0415, -0.1721, -0.07049), (-0.06844, 0.3787, -0.01661), (-0.06844, -0.232, -0.01661), (0.02436, 0.3787, -0.03756), (0.02436, -0.232, -0.03756), (0.0543, 0.3188, -0.08845), (0.0543, -0.1721, -0.08845), (0.1501, 0.3188, -0.06151), (0.1501, -0.1721, -0.06151), (0.1172, 0.3787, -0.007626), (0.1172, -0.232, -0.007626), (0.204, 0.3098, 0.0732), (0.204, -0.1632, 0.0732), (0.189, 0.2589, 0.19), (0.189, -0.1123, 0.19), (0.05729, 0.3877, 0.0732), (0.05729, -0.241, 0.0732), (-0.07742, 0.229, 0.2648), (-0.07742, -0.08233, 0.2648), (0.06028, 0.238, 0.2738), (0.06028, -0.09131, 0.2738), (0.06926, 0.4146, 0.04327), (0.06926, -0.2679, 0.04327), (0.02735, 0.3697, 0.2528), (0.02735, -0.223, 0.2528), (0.1052, 0.4715, 0.2378), (0.1052, -0.3248, 0.2378), (0.1441, 0.5643, 0.178), (0.1441, -0.4176, 0.178), (0.1411, 0.5912, 0.07619), (0.1411, -0.4445, 0.07619), (0.1411, 0.5463, 0.004349), (0.1411, -0.3996, 0.004349), (0.0992, 0.4655, 0.01632), (0.0992, -0.3188, 0.01632), (0.09022, 0.4625, 0.04027), (0.09022, -0.3158, 0.04027), (0.1291, 0.5284, 0.03129), (0.1291, -0.3817, 0.03129), (0.1351, 0.5583, 0.08817), (0.1351, -0.4116, 0.08817), (0.1351, 0.5373, 0.169), (0.1351, -0.3907, 0.169), (0.09621, 0.4685, 0.2139), (0.09621, -0.3218, 0.2139), (0.03035, 0.3907, 0.2259), (0.03035, -0.244, 0.2259), (0.06328, 0.4266, 0.06123), (0.06328, -0.2799, 0.06123), (0.09022, 0.4356, 0.08218), (0.09022, -0.2889, 0.08218), (0.06028, 0.4116, 0.2079), (0.06028, -0.2649, 0.2079), (0.1202, 0.4715, 0.1989), (0.1202, -0.3248, 0.1989), (0.1501, 0.5284, 0.163), (0.1501, -0.3817, 0.163), (0.1501, 0.5463, 0.1031), (0.1501, -0.3996, 0.1031), (0.1471, 0.5224, 0.06123), (0.1471, -0.3757, 0.06123), (0.1172, 0.4655, 0.06721), (0.1172, -0.3188, 0.06721), (0.06028, 0.3966, 0.08817), (0.06028, -0.25, 0.08817), (0.08423, 0.3937, 0.1331), (0.08423, -0.247, 0.1331), (0.08423, 0.3637, 0.163), (0.08423, -0.217, 0.163), (0.08423, 0.3877, 0.166), (0.08423, -0.241, 0.166), (0.08423, 0.3966, 0.1929), (0.08423, -0.25, 0.1929), (0.08423, 0.3847, 0.2049), (0.08423, -0.238, 0.2049), (0.006398, 0.3517, 0.1989), (0.006398, -0.2051, 0.1989), (0.04531, 0.3487, 0.2079), (0.04531, -0.2021, 0.2079), (0.0513, 0.3487, 0.184), (0.0513, -0.2021, 0.184), (0.06028, 0.3787, 0.1211), (0.06028, -0.232, 0.1211), (0.08124, 0.4146, 0.1061), (0.08124, -0.2679, 0.1061), (0.1022, 0.4146, 0.1091), (0.1022, -0.2679, 0.1091), (0.1022, 0.3847, 0.2049), (0.1022, -0.238, 0.2049), (0.1022, 0.3996, 0.1929), (0.1022, -0.253, 0.1929), (0.1022, 0.3907, 0.169), (0.1022, -0.244, 0.169), (0.1022, 0.3667, 0.163), (0.1022, -0.22, 0.163), (0.1022, 0.3966, 0.1331), (0.1022, -0.25, 0.1331), (0.1381, 0.4715, 0.0732), (0.1381, -0.3248, 0.0732), (0.1651, 0.5284, 0.06721), (0.1651, -0.3817, 0.06721), (0.1681, 0.5553, 0.1061), (0.1681, -0.4086, 0.1061), (0.1651, 0.5373, 0.166), (0.1651, -0.3907, 0.166), (0.1411, 0.4745, 0.1989), (0.1411, -0.3278, 0.1989), (0.08124, 0.4116, 0.2049), (0.08124, -0.2649, 0.2049), (0.1112, 0.4386, 0.08817), (0.1112, -0.2919, 0.08817), (0.1052, 0.4146, 0.157), (0.1052, -0.2679, 0.157), (0.1082, 0.4326, 0.175), (0.1082, -0.2859, 0.175), (0.1202, 0.4565, 0.151), (0.1202, -0.3098, 0.151), (0.1142, 0.4415, 0.1331), (0.1142, -0.2949, 0.1331), (0.1231, 0.4625, 0.1091), (0.1231, -0.3158, 0.1091), (0.1261, 0.4775, 0.1271), (0.1261, -0.3308, 0.1271), (0.1291, 0.4984, 0.1181), (0.1291, -0.3517, 0.1181), (0.1291, 0.4894, 0.09416), (0.1291, -0.3428, 0.09416), (0.1651, 0.4655, 0.03129), (0.1651, -0.3188, 0.03129), (0.189, 0.5523, 0.01932), (0.189, -0.4056, 0.01932), (0.171, 0.5972, 0.08518), (0.171, -0.4505, 0.08518), (0.183, 0.5763, 0.178), (0.183, -0.4296, 0.178), (0.1681, 0.4715, 0.2319), (0.1681, -0.3248, 0.2319), (0.1052, 0.3757, 0.2468), (0.1052, -0.229, 0.2468), (0.1261, 0.4026, 0.05225), (0.1261, -0.256, 0.05225)], [], [(0, 10, 11, 1), (1, 11, 12, 2), (2, 12, 13, 3), (3, 13, 14, 4), (24, 34, 450, 449), (45, 35, 364, 354), (6, 16, 7), (7, 16, 17, 8), (8, 17, 18, 9), (0, 9, 18, 10), (10, 19, 20, 11), (11, 20, 21, 12), (12, 21, 22, 13), (13, 22, 23, 14), (44, 54, 452, 451), (443, 434, 259, 250), (6, 26, 16), (16, 26, 27, 17), (17, 27, 28, 18), (18, 28, 19, 10), (19, 29, 30, 20), (20, 30, 31, 21), (21, 31, 32, 22), (22, 32, 33, 23), (471, 543, 479), (34, 44, 451, 450), (35, 25, 374, 364), (56, 66, 365, 375), (6, 36, 26), (26, 36, 37, 27), (27, 37, 38, 28), (28, 38, 29, 19), (29, 39, 40, 30), (30, 40, 41, 31), (31, 41, 42, 32), (32, 42, 43, 33), (65, 75, 454, 453), (15, 5, 393, 384), (6, 46, 36), (36, 46, 47, 37), (37, 47, 48, 38), (38, 48, 39, 29), (39, 49, 50, 40), (40, 50, 51, 41), (41, 51, 52, 42), (42, 52, 53, 43), (472, 471, 479, 480), (75, 448, 456, 454), (126, 543, 308), (6, 57, 46), (46, 57, 58, 47), (47, 58, 59, 48), (48, 59, 49, 39), (49, 60, 61, 50), (50, 61, 62, 51), (51, 62, 63, 52), (52, 63, 64, 53), (6, 67, 57), (57, 67, 68, 58), (58, 68, 69, 59), (59, 69, 60, 49), (60, 70, 71, 61), (61, 71, 72, 62), (62, 72, 73, 63), (63, 73, 74, 64), (470, 472, 480, 478), (447, 543, 455), (6, 77, 67), (67, 77, 78, 68), (68, 78, 79, 69), (69, 79, 70, 60), (70, 80, 81, 71), (71, 81, 82, 72), (72, 82, 83, 73), (73, 83, 84, 74), (54, 65, 453, 452), (6, 87, 77), (77, 87, 88, 78), (78, 88, 89, 79), (79, 89, 80, 70), (80, 90, 91, 81), (81, 91, 92, 82), (82, 92, 93, 83), (83, 93, 94, 84), (469, 470, 478, 477), (6, 97, 87), (87, 97, 98, 88), (88, 98, 99, 89), (89, 99, 90, 80), (90, 100, 101, 91), (91, 101, 102, 92), (92, 102, 103, 93), (93, 103, 104, 94), (116, 126, 308, 317), (6, 107, 97), (97, 107, 108, 98), (98, 108, 109, 99), (99, 109, 100, 90), (100, 110, 111, 101), (101, 111, 112, 102), (102, 112, 113, 103), (103, 113, 114, 104), (467, 468, 476, 475), (96, 106, 326, 335), (6, 117, 107), (107, 117, 118, 108), (108, 118, 119, 109), (109, 119, 110, 100), (110, 120, 121, 111), (111, 121, 122, 112), (112, 122, 123, 113), (113, 123, 124, 114), (468, 469, 477, 476), (448, 447, 455, 456), (55, 45, 354, 344), (66, 76, 355, 365), (6, 127, 117), (117, 127, 128, 118), (118, 128, 129, 119), (119, 129, 120, 110), (120, 130, 131, 121), (121, 131, 132, 122), (122, 132, 133, 123), (123, 133, 134, 124), (76, 86, 345, 355), (6, 136, 127), (127, 136, 137, 128), (128, 137, 138, 129), (129, 138, 130, 120), (130, 139, 140, 131), (131, 140, 141, 132), (132, 141, 142, 133), (133, 142, 143, 134), (466, 467, 475, 474), (5, 443, 250, 393), (86, 96, 335, 345), (6, 144, 136), (136, 144, 145, 137), (137, 145, 146, 138), (138, 146, 139, 130), (139, 147, 148, 140), (140, 148, 149, 141), (141, 149, 150, 142), (142, 150, 151, 143), (434, 543, 259), (6, 153, 144), (144, 153, 154, 145), (145, 154, 155, 146), (146, 155, 147, 139), (147, 156, 157, 148), (148, 157, 158, 149), (149, 158, 159, 150), (150, 159, 160, 151), (465, 466, 474, 473), (25, 15, 384, 374), (106, 116, 317, 326), (6, 163, 153), (153, 163, 164, 154), (154, 164, 165, 155), (155, 165, 156, 147), (156, 166, 167, 157), (157, 167, 168, 158), (158, 168, 169, 159), (159, 169, 170, 160), (115, 105, 54, 44), (6, 173, 163), (163, 173, 174, 164), (164, 174, 175, 165), (165, 175, 166, 156), (166, 176, 177, 167), (167, 177, 178, 168), (168, 178, 179, 169), (169, 179, 180, 170), (464, 463, 471, 472), (171, 181, 35, 45), (202, 192, 86, 76), (6, 183, 173), (173, 183, 184, 174), (174, 184, 185, 175), (175, 185, 176, 166), (176, 186, 187, 177), (177, 187, 188, 178), (178, 188, 189, 179), (179, 189, 190, 180), (460, 461, 469, 468), (95, 85, 75, 65), (161, 171, 45, 55), (6, 193, 183), (183, 193, 194, 184), (184, 194, 195, 185), (185, 195, 186, 176), (186, 196, 197, 187), (187, 197, 198, 188), (188, 198, 199, 189), (189, 199, 200, 190), (457, 458, 466, 465), (135, 125, 34, 24), (6, 203, 193), (193, 203, 204, 194), (194, 204, 205, 195), (195, 205, 196, 186), (196, 206, 207, 197), (197, 207, 208, 198), (198, 208, 209, 199), (199, 209, 210, 200), (463, 543, 471), (222, 212, 66, 56), (6, 213, 203), (203, 213, 214, 204), (204, 214, 215, 205), (205, 215, 206, 196), (206, 216, 217, 207), (207, 217, 218, 208), (208, 218, 219, 209), (209, 219, 220, 210), (231, 543, 447), (162, 152, 126, 116), (6, 223, 213), (213, 223, 224, 214), (214, 224, 225, 215), (215, 225, 216, 206), (216, 226, 227, 217), (217, 227, 228, 218), (218, 228, 229, 219), (219, 229, 230, 220), (459, 460, 468, 467), (201, 211, 5, 15), (6, 233, 223), (223, 233, 234, 224), (224, 234, 235, 225), (225, 235, 226, 216), (226, 236, 237, 227), (227, 237, 238, 228), (228, 238, 239, 229), (229, 239, 240, 230), (85, 241, 448, 75), (181, 191, 25, 35), (182, 172, 106, 96), (6, 242, 233), (233, 242, 243, 234), (234, 243, 244, 235), (235, 244, 236, 226), (236, 245, 246, 237), (237, 246, 247, 238), (238, 247, 248, 239), (239, 248, 249, 240), (191, 201, 15, 25), (6, 251, 242), (242, 251, 252, 243), (243, 252, 253, 244), (244, 253, 245, 236), (245, 254, 255, 246), (246, 255, 256, 247), (247, 256, 257, 248), (248, 257, 258, 249), (462, 464, 472, 470), (105, 95, 65, 54), (152, 543, 126), (6, 260, 251), (251, 260, 261, 252), (252, 261, 262, 253), (253, 262, 254, 245), (254, 263, 264, 255), (255, 264, 265, 256), (256, 265, 266, 257), (257, 266, 267, 258), (6, 268, 260), (260, 268, 269, 261), (261, 269, 270, 262), (262, 270, 263, 254), (263, 271, 272, 264), (264, 272, 273, 265), (265, 273, 274, 266), (266, 274, 275, 267), (232, 543, 434), (212, 202, 76, 66), (6, 276, 268), (268, 276, 277, 269), (269, 277, 278, 270), (270, 278, 271, 263), (271, 279, 280, 272), (272, 280, 281, 273), (273, 281, 282, 274), (274, 282, 283, 275), (6, 284, 276), (276, 284, 285, 277), (277, 285, 286, 278), (278, 286, 279, 271), (279, 287, 288, 280), (280, 288, 289, 281), (281, 289, 290, 282), (282, 290, 291, 283), (461, 462, 470, 469), (125, 115, 44, 34), (221, 232, 434, 443), (6, 292, 284), (284, 292, 293, 285), (285, 293, 294, 286), (286, 294, 287, 279), (287, 295, 296, 288), (288, 296, 297, 289), (289, 297, 298, 290), (290, 298, 299, 291), (458, 459, 467, 466), (172, 162, 116, 106), (6, 300, 292), (292, 300, 301, 293), (293, 301, 302, 294), (294, 302, 295, 287), (295, 303, 304, 296), (296, 304, 305, 297), (297, 305, 306, 298), (298, 306, 307, 299), (241, 231, 447, 448), (211, 221, 443, 5), (192, 182, 96, 86), (6, 309, 300), (300, 309, 310, 301), (301, 310, 311, 302), (302, 311, 303, 295), (303, 312, 313, 304), (304, 313, 314, 305), (305, 314, 315, 306), (306, 315, 316, 307), (250, 259, 231, 241), (6, 318, 309), (309, 318, 319, 310), (310, 319, 320, 311), (311, 320, 312, 303), (312, 321, 322, 313), (313, 322, 323, 314), (314, 323, 324, 315), (315, 324, 325, 316), (452, 453, 461, 460), (634, 635, 212, 222), (6, 327, 318), (318, 327, 328, 319), (319, 328, 329, 320), (320, 329, 321, 312), (321, 330, 331, 322), (322, 331, 332, 323), (323, 332, 333, 324), (324, 333, 334, 325), (451, 452, 460, 459), (374, 384, 95, 105), (326, 317, 221, 211), (635, 636, 202, 212), (6, 336, 327), (327, 336, 337, 328), (328, 337, 338, 329), (329, 338, 330, 321), (330, 339, 340, 331), (331, 340, 341, 332), (332, 341, 342, 333), (333, 342, 343, 334), (354, 364, 115, 125), (317, 308, 232, 221), (6, 346, 336), (336, 346, 347, 337), (337, 347, 348, 338), (338, 348, 339, 330), (339, 349, 350, 340), (340, 350, 351, 341), (341, 351, 352, 342), (342, 352, 353, 343), (453, 454, 462, 461), (365, 355, 181, 171), (6, 356, 346), (346, 356, 357, 347), (347, 357, 358, 348), (348, 358, 349, 339), (349, 359, 360, 350), (350, 360, 361, 351), (351, 361, 362, 352), (352, 362, 363, 353), (308, 543, 232), (638, 639, 172, 182), (6, 366, 356), (356, 366, 367, 357), (357, 367, 368, 358), (358, 368, 359, 349), (359, 369, 370, 360), (360, 370, 371, 361), (361, 371, 372, 362), (362, 372, 373, 363), (449, 450, 458, 457), (364, 374, 105, 115), (6, 376, 366), (366, 376, 377, 367), (367, 377, 378, 368), (368, 378, 369, 359), (369, 379, 380, 370), (370, 380, 381, 371), (371, 381, 382, 372), (372, 382, 383, 373), (345, 335, 201, 191), (6, 385, 376), (376, 385, 386, 377), (377, 386, 387, 378), (378, 387, 379, 369), (379, 388, 389, 380), (380, 389, 390, 381), (381, 390, 391, 382), (382, 391, 392, 383), (355, 345, 191, 181), (636, 637, 192, 202), (6, 394, 385), (385, 394, 395, 386), (386, 395, 396, 387), (387, 396, 388, 379), (388, 397, 398, 389), (389, 398, 399, 390), (390, 399, 400, 391), (391, 400, 401, 392), (6, 402, 394), (394, 402, 403, 395), (395, 403, 404, 396), (396, 404, 397, 388), (397, 405, 406, 398), (398, 406, 407, 399), (399, 407, 408, 400), (400, 408, 409, 401), (455, 543, 463), (344, 354, 125, 135), (641, 640, 152, 162), (6, 410, 402), (402, 410, 411, 403), (403, 411, 412, 404), (404, 412, 405, 397), (405, 413, 414, 406), (406, 414, 415, 407), (407, 415, 416, 408), (408, 416, 417, 409), (450, 451, 459, 458), (259, 543, 231), (335, 326, 211, 201), (640, 543, 152), (6, 418, 410), (410, 418, 419, 411), (411, 419, 420, 412), (412, 420, 413, 405), (413, 421, 422, 414), (414, 422, 423, 415), (415, 423, 424, 416), (416, 424, 425, 417), (454, 456, 464, 462), (6, 426, 418), (418, 426, 427, 419), (419, 427, 428, 420), (420, 428, 421, 413), (421, 429, 430, 422), (422, 430, 431, 423), (423, 431, 432, 424), (424, 432, 433, 425), (384, 393, 85, 95), (6, 435, 426), (426, 435, 436, 427), (427, 436, 437, 428), (428, 437, 429, 421), (429, 438, 439, 430), (430, 439, 440, 431), (431, 440, 441, 432), (432, 441, 442, 433), (375, 365, 171, 161), (637, 638, 182, 192), (6, 444, 435), (435, 444, 445, 436), (436, 445, 446, 437), (437, 446, 438, 429), (438, 0, 1, 439), (439, 1, 2, 440), (440, 2, 3, 441), (441, 3, 4, 442), (456, 455, 463, 464), (393, 250, 241, 85), (639, 641, 162, 172), (6, 7, 444), (444, 7, 8, 445), (445, 8, 9, 446), (446, 9, 0, 438), (480, 479, 487, 488), (479, 543, 487), (473, 474, 482, 481), (474, 475, 483, 482), (476, 477, 485, 484), (475, 476, 484, 483), (477, 478, 486, 485), (478, 480, 488, 486), (482, 483, 491, 490), (484, 485, 493, 492), (483, 484, 492, 491), (485, 486, 494, 493), (486, 488, 496, 494), (488, 487, 495, 496), (487, 543, 495), (481, 482, 490, 489), (496, 495, 503, 504), (495, 543, 503), (489, 490, 498, 497), (490, 491, 499, 498), (492, 493, 501, 500), (491, 492, 500, 499), (493, 494, 502, 501), (494, 496, 504, 502), (500, 501, 509, 508), (499, 500, 508, 507), (501, 502, 510, 509), (502, 504, 512, 510), (504, 503, 511, 512), (503, 543, 511), (497, 498, 506, 505), (498, 499, 507, 506), (511, 543, 519), (505, 506, 514, 513), (506, 507, 515, 514), (508, 509, 517, 516), (507, 508, 516, 515), (509, 510, 518, 517), (510, 512, 520, 518), (512, 511, 519, 520), (516, 517, 525, 524), (515, 516, 524, 523), (517, 518, 526, 525), (518, 520, 528, 526), (520, 519, 527, 528), (519, 543, 527), (513, 514, 522, 521), (514, 515, 523, 522), (527, 543, 535), (521, 522, 530, 529), (522, 523, 531, 530), (524, 525, 533, 532), (523, 524, 532, 531), (525, 526, 534, 533), (526, 528, 536, 534), (528, 527, 535, 536), (533, 534, 542, 541), (534, 536, 545, 542), (536, 535, 544, 545), (535, 543, 544), (529, 530, 538, 537), (530, 531, 539, 538), (532, 533, 541, 540), (531, 532, 540, 539), (537, 538, 547, 546), (538, 539, 548, 547), (540, 541, 550, 549), (539, 540, 549, 548), (541, 542, 551, 550), (542, 545, 553, 551), (545, 544, 552, 553), (544, 543, 552), (551, 553, 561, 559), (553, 552, 560, 561), (552, 543, 560), (546, 547, 555, 554), (547, 548, 556, 555), (549, 550, 558, 557), (548, 549, 557, 556), (550, 551, 559, 558), (554, 555, 563, 562), (555, 556, 564, 563), (557, 558, 566, 565), (556, 557, 565, 564), (558, 559, 567, 566), (559, 561, 569, 567), (561, 560, 568, 569), (560, 543, 568), (567, 569, 577, 575), (569, 568, 576, 577), (568, 543, 576), (562, 563, 571, 570), (563, 564, 572, 571), (565, 566, 574, 573), (564, 565, 573, 572), (566, 567, 575, 574), (571, 572, 580, 579), (573, 574, 582, 581), (572, 573, 581, 580), (574, 575, 583, 582), (575, 577, 585, 583), (577, 576, 584, 585), (576, 543, 584), (570, 571, 579, 578), (579, 580, 588, 587), (585, 584, 592, 593), (580, 581, 589, 588), (584, 543, 592), (578, 579, 587, 586), (581, 582, 590, 589), (582, 583, 591, 590), (583, 585, 593, 591), (593, 592, 600, 601), (592, 543, 600), (586, 587, 595, 594), (587, 588, 596, 595), (589, 590, 598, 597), (588, 589, 597, 596), (590, 591, 599, 598), (591, 593, 601, 599), (595, 596, 604, 603), (597, 598, 606, 605), (596, 597, 605, 604), (598, 599, 607, 606), (599, 601, 609, 607), (601, 600, 608, 609), (600, 543, 608), (594, 595, 603, 602), (608, 543, 616), (602, 603, 611, 610), (603, 604, 612, 611), (605, 606, 614, 613), (604, 605, 613, 612), (606, 607, 615, 614), (607, 609, 617, 615), (609, 608, 616, 617), (613, 614, 622, 621), (612, 613, 621, 620), (614, 615, 623, 622), (615, 617, 625, 623), (617, 616, 624, 625), (616, 543, 624), (610, 611, 619, 618), (611, 612, 620, 619), (624, 543, 632), (618, 619, 627, 626), (619, 620, 628, 627), (621, 622, 630, 629), (620, 621, 629, 628), (622, 623, 631, 630), (623, 625, 633, 631), (625, 624, 632, 633), (630, 631, 639, 638), (631, 633, 641, 639), (633, 632, 640, 641), (632, 543, 640), (626, 627, 635, 634), (627, 628, 636, 635), (629, 630, 638, 637), (628, 629, 637, 636), (688, 642, 644, 686), (645, 643, 689, 687), (686, 644, 646, 684), (647, 645, 687, 685), (644, 650, 648, 646), (649, 651, 645, 647), (642, 652, 650, 644), (651, 653, 643, 645), (652, 654, 656, 650), (657, 655, 653, 651), (650, 656, 658, 648), (659, 657, 651, 649), (656, 662, 660, 658), (661, 663, 657, 659), (654, 664, 662, 656), (663, 665, 655, 657), (664, 666, 668, 662), (669, 667, 665, 663), (662, 668, 670, 660), (671, 669, 663, 661), (668, 674, 672, 670), (673, 675, 669, 671), (666, 676, 674, 668), (675, 677, 667, 669), (676, 678, 680, 674), (681, 679, 677, 675), (674, 680, 682, 672), (683, 681, 675, 673), (680, 686, 684, 682), (685, 687, 681, 683), (678, 688, 686, 680), (687, 689, 679, 681), (688, 678, 692, 690), (693, 679, 689, 691), (678, 676, 694, 692), (695, 677, 679, 693), (676, 666, 696, 694), (697, 667, 677, 695), (666, 664, 698, 696), (699, 665, 667, 697), (664, 654, 700, 698), (701, 655, 665, 699), (654, 652, 704, 700), (705, 653, 655, 701), (652, 642, 706, 704), (707, 643, 653, 705), (642, 688, 690, 706), (691, 689, 643, 707), (702, 706, 690), (691, 707, 703), (704, 706, 702), (703, 707, 705), (702, 700, 704), (705, 701, 703), (702, 698, 700), (701, 699, 703), (702, 696, 698), (699, 697, 703), (702, 694, 696), (697, 695, 703), (702, 692, 694), (695, 693, 703), (702, 690, 692), (693, 691, 703), (730, 815, 817, 732), (817, 816, 731, 732), (728, 813, 815, 730), (816, 814, 729, 731), (726, 811, 813, 728), (814, 812, 727, 729), (724, 809, 811, 726), (812, 810, 725, 727), (722, 807, 809, 724), (810, 808, 723, 725), (720, 733, 787, 805), (788, 734, 721, 806), (733, 735, 789, 787), (790, 736, 734, 788), (735, 737, 791, 789), (792, 738, 736, 790), (737, 739, 793, 791), (794, 740, 738, 792), (739, 741, 795, 793), (796, 742, 740, 794), (741, 743, 797, 795), (798, 744, 742, 796), (743, 745, 799, 797), (800, 746, 744, 798), (745, 747, 801, 799), (802, 748, 746, 800), (747, 749, 803, 801), (804, 750, 748, 802), (749, 708, 709, 803), (709, 708, 750, 804), (751, 769, 801, 803), (802, 770, 752, 804), (769, 820, 799, 801), (800, 821, 770, 802), (767, 797, 799, 820), (800, 798, 768, 821), (765, 795, 797, 767), (798, 796, 766, 768), (763, 793, 795, 765), (796, 794, 764, 766), (761, 791, 793, 763), (794, 792, 762, 764), (759, 789, 791, 761), (792, 790, 760, 762), (757, 787, 789, 759), (790, 788, 758, 760), (755, 805, 787, 757), (788, 806, 756, 758), (755, 822, 818, 805), (818, 823, 756, 806), (751, 803, 709, 753), (709, 804, 752, 754), (753, 709, 819, 824), (819, 709, 754, 825), (818, 822, 824, 819), (825, 823, 818, 819), (776, 778, 817, 815), (817, 778, 777, 816), (774, 776, 815, 813), (816, 777, 775, 814), (772, 774, 813, 811), (814, 775, 773, 812), (807, 828, 826, 809), (827, 829, 808, 810), (772, 811, 809, 826), (810, 812, 773, 827), (785, 831, 830, 828), (830, 831, 786, 829), (826, 828, 830, 710), (830, 829, 827, 710), (771, 772, 826, 710), (827, 773, 771, 710), (783, 834, 832, 785), (833, 835, 784, 786), (781, 836, 834, 783), (835, 837, 782, 784), (780, 838, 836, 781), (837, 839, 780, 782), (779, 712, 838, 780), (839, 712, 779, 780), (831, 785, 832, 711), (833, 786, 831, 711), (711, 832, 847, 849), (848, 833, 711, 849), (712, 840, 841, 838), (842, 840, 712, 839), (838, 841, 843, 836), (844, 842, 839, 837), (836, 843, 845, 834), (846, 844, 837, 835), (834, 845, 847, 832), (848, 846, 835, 833), (840, 845, 843, 841), (844, 846, 840, 842), (840, 849, 847, 845), (848, 849, 840, 846), (780, 781, 805, 818), (806, 782, 780, 818), (781, 783, 852, 805), (853, 784, 782, 806), (783, 785, 854, 852), (855, 786, 784, 853), (785, 828, 807, 854), (808, 829, 786, 855), (722, 850, 854, 807), (855, 851, 723, 808), (850, 856, 852, 854), (853, 857, 851, 855), (720, 805, 852, 856), (853, 806, 721, 857), (772, 771, 713, 863), (713, 771, 773, 864), (774, 772, 863, 861), (864, 773, 775, 862), (776, 774, 861, 859), (862, 775, 777, 860), (778, 776, 859, 858), (860, 777, 778, 858), (858, 859, 870, 872), (871, 860, 858, 872), (859, 861, 868, 870), (869, 862, 860, 871), (861, 863, 866, 868), (867, 864, 862, 869), (863, 713, 865, 866), (865, 713, 864, 867), (865, 872, 870, 866), (871, 872, 865, 867), (866, 870, 868), (869, 871, 867), (824, 822, 875, 873), (876, 823, 825, 874), (753, 824, 873, 895), (874, 825, 754, 896), (751, 753, 895, 897), (896, 754, 752, 898), (822, 755, 893, 875), (894, 756, 823, 876), (755, 757, 891, 893), (892, 758, 756, 894), (757, 759, 889, 891), (890, 760, 758, 892), (759, 761, 887, 889), (888, 762, 760, 890), (761, 763, 885, 887), (886, 764, 762, 888), (763, 765, 883, 885), (884, 766, 764, 886), (765, 767, 881, 883), (882, 768, 766, 884), (767, 820, 877, 881), (878, 821, 768, 882), (820, 769, 879, 877), (880, 770, 821, 878), (769, 751, 897, 879), (898, 752, 770, 880), (879, 897, 899, 917), (900, 898, 880, 918), (877, 879, 917, 919), (918, 880, 878, 920), (881, 877, 919, 915), (920, 878, 882, 916), (883, 881, 915, 913), (916, 882, 884, 914), (885, 883, 913, 911), (914, 884, 886, 912), (887, 885, 911, 909), (912, 886, 888, 910), (889, 887, 909, 907), (910, 888, 890, 908), (891, 889, 907, 905), (908, 890, 892, 906), (893, 891, 905, 903), (906, 892, 894, 904), (875, 893, 903, 921), (904, 894, 876, 922), (897, 895, 901, 899), (902, 896, 898, 900), (895, 873, 923, 901), (924, 874, 896, 902), (873, 875, 921, 923), (922, 876, 874, 924), (708, 749, 925, 714), (926, 750, 708, 714), (749, 747, 927, 925), (928, 748, 750, 926), (747, 745, 929, 927), (930, 746, 748, 928), (745, 743, 931, 929), (932, 744, 746, 930), (743, 741, 933, 931), (934, 742, 744, 932), (741, 739, 935, 933), (936, 740, 742, 934), (739, 737, 937, 935), (938, 738, 740, 936), (737, 735, 939, 937), (940, 736, 738, 938), (735, 733, 941, 939), (942, 734, 736, 940), (949, 950, 969, 979), (970, 950, 949, 980), (948, 949, 979, 977), (980, 949, 948, 978), (947, 948, 977, 981), (978, 948, 947, 982), (730, 732, 947, 981), (947, 732, 731, 982), (728, 730, 981, 975), (982, 731, 729, 976), (726, 728, 975, 971), (976, 729, 727, 972), (724, 726, 971, 973), (972, 727, 725, 974), (971, 977, 979, 973), (980, 978, 972, 974), (971, 975, 981, 977), (982, 976, 972, 978), (967, 973, 979, 969), (980, 974, 968, 970), (722, 724, 973, 967), (974, 725, 723, 968), (850, 983, 985, 856), (986, 984, 851, 857), (722, 967, 983, 850), (984, 968, 723, 851), (720, 856, 985, 987), (986, 857, 721, 988), (720, 987, 941, 733), (942, 988, 721, 734), (718, 965, 993, 945), (994, 966, 718, 945), (945, 993, 991, 719), (992, 994, 945, 719), (719, 991, 989, 946), (990, 992, 719, 946), (946, 989, 969, 950), (970, 990, 946, 950), (967, 969, 989, 983), (990, 970, 968, 984), (937, 939, 959, 951), (960, 940, 938, 952), (717, 957, 965, 718), (966, 958, 717, 718), (943, 999, 997, 944), (998, 1000, 943, 944), (944, 997, 995, 716), (996, 998, 944, 716), (716, 995, 957, 717), (958, 996, 716, 717), (933, 935, 1003, 1005), (1004, 936, 934, 1006), (1005, 1003, 1009, 1007), (1010, 1004, 1006, 1008), (1007, 1009, 1011, 1013), (1012, 1010, 1008, 1014), (1013, 1011, 1017, 1015), (1018, 1012, 1014, 1016), (955, 1019, 1015, 1017), (1016, 1020, 956, 1018), (957, 995, 1015, 1019), (1016, 996, 958, 1020), (995, 997, 1013, 1015), (1014, 998, 996, 1016), (997, 999, 1007, 1013), (1008, 1000, 998, 1014), (999, 1001, 1005, 1007), (1006, 1002, 1000, 1008), (931, 933, 1005, 1001), (1006, 934, 932, 1002), (715, 1001, 999, 943), (1000, 1002, 715, 943), (925, 927, 929, 931), (930, 928, 926, 932), (925, 931, 1001, 715), (1002, 932, 926, 715), (714, 925, 715), (715, 926, 714), (935, 937, 951, 1003), (952, 938, 936, 1004), (951, 953, 1009, 1003), (1010, 954, 952, 1004), (953, 1023, 1011, 1009), (1012, 1024, 954, 1010), (955, 1017, 1011, 1023), (1012, 1018, 956, 1024), (989, 991, 1027, 1025), (1028, 992, 990, 1026), (959, 1025, 1027, 961), (1028, 1026, 960, 962), (939, 941, 1025, 959), (1026, 942, 940, 960), (941, 985, 983, 1025), (984, 986, 942, 1026), (983, 989, 1025), (1026, 990, 984), (941, 987, 985), (986, 988, 942), (955, 963, 1021, 1019), (1022, 964, 956, 1020), (957, 1019, 1021, 965), (1022, 1020, 958, 966), (961, 1027, 1021, 963), (1022, 1028, 962, 964), (991, 993, 1021, 1027), (1022, 994, 992, 1028), (965, 1021, 993), (994, 1022, 966), (1041, 1029, 1055, 1043), (1056, 1030, 1042, 1044), (1041, 1043, 1045, 1039), (1046, 1044, 1042, 1040), (1039, 1045, 1047, 1037), (1048, 1046, 1040, 1038), (1037, 1047, 1049, 1035), (1050, 1048, 1038, 1036), (1035, 1049, 1051, 1033), (1052, 1050, 1036, 1034), (1033, 1051, 1053, 1031), (1054, 1052, 1034, 1032), (1051, 1061, 1059, 1053), (1060, 1062, 1052, 1054), (1049, 1063, 1061, 1051), (1062, 1064, 1050, 1052), (1047, 1065, 1063, 1049), (1064, 1066, 1048, 1050), (1045, 1067, 1065, 1047), (1066, 1068, 1046, 1048), (1043, 1069, 1067, 1045), (1068, 1070, 1044, 1046), (1043, 1055, 1057, 1069), (1058, 1056, 1044, 1070), (959, 961, 1085, 1083), (1086, 962, 960, 1084), (961, 1031, 1053, 1085), (1054, 1032, 962, 1086), (951, 959, 1083, 953), (1084, 960, 952, 954), (1023, 1071, 1055, 1029), (1056, 1072, 1024, 1030), (1053, 1059, 1081, 1085), (1082, 1060, 1054, 1086), (1079, 1087, 1085, 1081), (1086, 1088, 1080, 1082), (1075, 1087, 1079, 1077), (1080, 1088, 1076, 1078), (1073, 1089, 1087, 1075), (1088, 1090, 1074, 1076), (1071, 1089, 1073, 1091), (1074, 1090, 1072, 1092), (1055, 1071, 1091, 1057), (1092, 1072, 1056, 1058), (953, 1089, 1071, 1023), (1072, 1090, 954, 1024), (953, 1083, 1087, 1089), (1088, 1084, 954, 1090), (1083, 1085, 1087), (1088, 1086, 1084), (1057, 1091, 1093, 1117), (1094, 1092, 1058, 1118), (1091, 1073, 1103, 1093), (1104, 1074, 1092, 1094), (1073, 1075, 1101, 1103), (1102, 1076, 1074, 1104), (1075, 1077, 1099, 1101), (1100, 1078, 1076, 1102), (1077, 1079, 1097, 1099), (1098, 1080, 1078, 1100), (1079, 1081, 1095, 1097), (1096, 1082, 1080, 1098), (1081, 1059, 1115, 1095), (1116, 1060, 1082, 1096), (1069, 1057, 1117, 1105), (1118, 1058, 1070, 1106), (1067, 1069, 1105, 1107), (1106, 1070, 1068, 1108), (1065, 1067, 1107, 1109), (1108, 1068, 1066, 1110), (1063, 1065, 1109, 1111), (1110, 1066, 1064, 1112), (1061, 1063, 1111, 1113), (1112, 1064, 1062, 1114), (1059, 1061, 1113, 1115), (1114, 1062, 1060, 1116), (1099, 1097, 1121, 1119), (1122, 1098, 1100, 1120), (1119, 1121, 1123, 1125), (1124, 1122, 1120, 1126), (1125, 1123, 1129, 1127), (1130, 1124, 1126, 1128), (1127, 1129, 1131, 1133), (1132, 1130, 1128, 1134), (1105, 1117, 1127, 1133), (1128, 1118, 1106, 1134), (1093, 1125, 1127, 1117), (1128, 1126, 1094, 1118), (1093, 1103, 1119, 1125), (1120, 1104, 1094, 1126), (1099, 1119, 1103, 1101), (1104, 1120, 1100, 1102), (1095, 1115, 1121, 1097), (1122, 1116, 1096, 1098), (1113, 1123, 1121, 1115), (1122, 1124, 1114, 1116), (1111, 1129, 1123, 1113), (1124, 1130, 1112, 1114), (1109, 1131, 1129, 1111), (1130, 1132, 1110, 1112), (1107, 1133, 1131, 1109), (1132, 1134, 1108, 1110), (1105, 1133, 1107), (1108, 1134, 1106), (1033, 1031, 1145, 1143), (1146, 1032, 1034, 1144), (1035, 1033, 1143, 1141), (1144, 1034, 1036, 1142), (1037, 1035, 1141, 1139), (1142, 1036, 1038, 1140), (1039, 1037, 1139, 1137), (1140, 1038, 1040, 1138), (1041, 1039, 1137, 1135), (1138, 1040, 1042, 1136), (1029, 1041, 1135, 1147), (1136, 1042, 1030, 1148), (1135, 1143, 1145, 1147), (1146, 1144, 1136, 1148), (1135, 1137, 1141, 1143), (1142, 1138, 1136, 1144), (1137, 1139, 1141), (1142, 1140, 1138), (955, 1023, 1029, 1147), (1030, 1024, 956, 1148), (955, 1147, 1145, 963), (1146, 1148, 956, 964), (961, 963, 1145, 1031), (1146, 964, 962, 1032)])
me_torus.polygons.foreach_set('material_index', [0, 0, 0, 0, 1, 1, 0, 0, 0, 0, 0, 0, 0, 0, 1, 1, 0, 0, 0, 0, 0, 0, 0, 0, 1, 1, 1, 1, 0, 0, 0, 0, 0, 0, 0, 0, 1, 1, 0, 0, 0, 0, 0, 0, 0, 0, 1, 1, 1, 0, 0, 0, 0, 0, 0, 0, 0, 0, 0, 0, 0, 0, 0, 0, 0, 1, 1, 0, 0, 0, 0, 0, 0, 0, 0, 1, 0, 0, 0, 0, 0, 0, 0, 0, 1, 0, 0, 0, 0, 0, 0, 0, 0, 1, 0, 0, 0, 0, 0, 0, 0, 0, 1, 1, 0, 0, 0, 0, 0, 0, 0, 0, 1, 1, 1, 1, 0, 0, 0, 0, 0, 0, 0, 0, 1, 0, 0, 0, 0, 0, 0, 0, 0, 1, 1, 1, 0, 0, 0, 0, 0, 0, 0, 0, 1, 0, 0, 0, 0, 0, 0, 0, 0, 1, 1, 1, 0, 0, 0, 0, 0, 0, 0, 0, 1, 0, 0, 0, 0, 0, 0, 0, 0, 1, 1, 1, 0, 0, 0, 0, 0, 0, 0, 0, 1, 1, 1, 0, 0, 0, 0, 0, 0, 0, 0, 1, 1, 0, 0, 0, 0, 0, 0, 0, 0, 1, 1, 0, 0, 0, 0, 0, 0, 0, 0, 1, 1, 0, 0, 0, 0, 0, 0, 0, 0, 1, 1, 0, 0, 0, 0, 0, 0, 0, 0, 1, 1, 1, 0, 0, 0, 0, 0, 0, 0, 0, 1, 0, 0, 0, 0, 0, 0, 0, 0, 1, 1, 1, 0, 0, 0, 0, 0, 0, 0, 0, 0, 0, 0, 0, 0, 0, 0, 0, 1, 1, 0, 0, 0, 0, 0, 0, 0, 0, 0, 0, 0, 0, 0, 0, 0, 0, 1, 1, 1, 0, 0, 0, 0, 0, 0, 0, 0, 1, 1, 0, 0, 0, 0, 0, 0, 0, 0, 1, 1, 1, 0, 0, 0, 0, 0, 0, 0, 0, 1, 0, 0, 0, 0, 0, 0, 0, 0, 1, 1, 0, 0, 0, 0, 0, 0, 0, 0, 1, 1, 1, 1, 0, 0, 0, 0, 0, 0, 0, 0, 1, 1, 0, 0, 0, 0, 0, 0, 0, 0, 1, 1, 0, 0, 0, 0, 0, 0, 0, 0, 1, 1, 0, 0, 0, 0, 0, 0, 0, 0, 1, 1, 0, 0, 0, 0, 0, 0, 0, 0, 1, 0, 0, 0, 0, 0, 0, 0, 0, 1, 1, 0, 0, 0, 0, 0, 0, 0, 0, 0, 0, 0, 0, 0, 0, 0, 0, 1, 1, 1, 0, 0, 0, 0, 0, 0, 0, 0, 1, 1, 1, 1, 0, 0, 0, 0, 0, 0, 0, 0, 1, 0, 0, 0, 0, 0, 0, 0, 0, 1, 0, 0, 0, 0, 0, 0, 0, 0, 1, 1, 0, 0, 0, 0, 0, 0, 0, 0, 1, 1, 1, 0, 0, 0, 0, 1, 1, 1, 1, 1, 1, 1, 1, 1, 1, 1, 1, 1, 1, 1, 1, 1, 1, 1, 1, 1, 1, 1, 1, 1, 1, 1, 1, 1, 1, 1, 1, 1, 1, 1, 1, 1, 1, 1, 1, 1, 1, 1, 1, 1, 1, 1, 1, 1, 1, 1, 1, 1, 1, 1, 1, 1, 1, 1, 1, 1, 1, 1, 1, 1, 1, 1, 1, 1, 1, 1, 1, 1, 1, 1, 1, 1, 1, 1, 1, 1, 1, 1, 1, 1, 1, 1, 1, 1, 1, 1, 1, 1, 1, 1, 1, 1, 1, 1, 1, 1, 1, 1, 1, 1, 1, 1, 1, 1, 1, 1, 1, 1, 1, 1, 1, 1, 1, 1, 1, 1, 1, 1, 1, 1, 1, 1, 1, 1, 1, 1, 1, 1, 1, 1, 1, 1, 1, 1, 1, 1, 1, 1, 1, 1, 1, 1, 1, 1, 1, 1, 1, 1, 1, 1, 1, 1, 1, 1, 1, 0, 0, 0, 0, 0, 0, 0, 0, 0, 0, 0, 0, 0, 0, 0, 0, 0, 0, 0, 0, 0, 0, 0, 0, 0, 0, 0, 0, 0, 0, 0, 0, 0, 0, 0, 0, 0, 0, 0, 0, 0, 0, 0, 0, 0, 0, 0, 0, 0, 0, 0, 0, 0, 0, 0, 0, 0, 0, 0, 0, 0, 0, 0, 0, 0, 0, 0, 0, 0, 0, 0, 0, 0, 0, 0, 0, 0, 0, 0, 0, 0, 0, 0, 0, 0, 0, 0, 0, 0, 0, 0, 0, 0, 0, 0, 0, 0, 0, 0, 0, 0, 0, 0, 0, 0, 0, 0, 0, 0, 0, 0, 0, 0, 0, 0, 0, 0, 0, 0, 0, 0, 0, 0, 0, 0, 0, 0, 0, 0, 0, 0, 0, 0, 0, 0, 0, 0, 0, 0, 0, 0, 0, 0, 0, 0, 0, 0, 0, 0, 0, 0, 0, 0, 0, 0, 0, 0, 0, 0, 0, 0, 0, 0, 0, 0, 0, 0, 0, 0, 0, 0, 0, 0, 0, 0, 0, 0, 0, 0, 0, 0, 0, 0, 0, 0, 0, 0, 0, 0, 0, 0, 0, 0, 0, 0, 0, 0, 0, 0, 0, 0, 0, 0, 0, 0, 0, 0, 0, 0, 0, 0, 0, 0, 0, 0, 0, 0, 0, 0, 0, 0, 0, 0, 0, 0, 0, 0, 0, 0, 0, 0, 0, 0, 0, 0, 0, 0, 0, 0, 0, 0, 0, 0, 0, 0, 0, 0, 0, 0, 0, 0, 0, 0, 0, 0, 0, 0, 0, 0, 0, 0, 0, 0, 0, 0, 0, 0, 0, 0, 0, 0, 0, 0, 0, 0, 0, 0, 0, 0, 0, 0, 0, 0, 0, 0, 0, 0, 0, 0, 0, 0, 0, 0, 0, 0, 0, 0, 0, 0, 0, 0, 0, 0, 0, 0, 0, 0, 0, 0, 0, 0, 0, 0, 0, 0, 0, 0, 0, 0, 0, 0, 0, 0, 0, 0, 0, 0, 0, 0, 0, 0, 0, 0, 0, 0, 0, 0, 0, 0, 0, 0, 0, 0, 0, 0, 0, 0, 0, 0, 0, 0, 0, 0, 0, 0, 0, 0, 0, 0, 0, 0, 0, 0, 0, 0, 0, 0, 0, 0, 0, 0, 0, 0, 0, 0, 0, 0, 0, 0, 0, 0, 0, 0, 0, 0, 0, 0, 0, 0, 0, 0, 0, 0, 0, 0, 0, 0, 0, 0, 0, 0, 0, 0, 0, 0, 0, 0, 0, 0, 0, 0, 0, 0, 0, 0, 0, 0, 0, 0, 0, 0, 0, 0, 0, 0, 0, 0, 0, 0, 0, 0, 0, 0, 0, 0, 0, 0, 0, 0, 0, 0, 0, 0, 0, 0, 0, 0, 0, 0, 0, 0, 0, 0, 0, 0, 0, 0, 0, 0, 0, 0, 0, 0, 0, 0, 0, 0, 0, 0, 0, 0, 0, 0, 0, 0, 0, 0, 0, 0, 0, 0, 0, 0, 0, 0, 0, 0, 0, 0, 0, 0, 0, 0, 0, 0, 0, 0, 0, 0, 0])
_k = {(332, 341): 1.0, (413, 421): 1.0, (265, 273): 1.0, (245, 254): 1.0, (141, 149): 1.0, (359, 369): 1.0, (20, 30): 1.0, (110, 120): 1.0, (422, 430): 1.0, (264, 272): 1.0, (62, 72): 1.0, (254, 263): 1.0, (296, 304): 1.0, (19, 29): 1.0, (421, 429): 1.0, (407, 415): 1.0, (349, 359): 1.0, (11, 20): 1.0, (149, 158): 1.0, (139, 147): 1.0, (186, 196): 1.0, (30, 40): 1.0, (61, 71): 1.0, (255, 264): 1.0, (297, 305): 1.0, (287, 295): 1.0, (187, 197): 1.0, (414, 422): 1.0, (101, 111): 1.0, (397, 405): 1.0, (312, 321): 1.0, (304, 313): 1.0, (70, 80): 1.0, (350, 360): 1.0, (218, 228): 1.0, (380, 389): 1.0, (288, 296): 1.0, (188, 198): 1.0, (176, 186): 1.0, (102, 112): 1.0, (207, 217): 1.0, (340, 350): 1.0, (430, 439): 1.0, (381, 390): 1.0, (289, 297): 1.0, (208, 218): 1.0, (12, 21): 1.0, (341, 351): 1.0, (431, 440): 1.0, (91, 101): 1.0, (216, 226): 1.0, (29, 39): 1.0, (388, 397): 1.0, (112, 122): 1.0, (305, 314): 1.0, (131, 140): 1.0, (92, 102): 1.0, (247, 256): 1.0, (263, 271): 1.0, (2, 440): 1.0, (121, 131): 1.0, (130, 139): 1.0, (40, 50): 1.0, (331, 340): 1.0, (339, 349): 1.0, (227, 237): 1.0, (429, 438): 1.0, (389, 398): 1.0, (256, 265): 1.0, (197, 207): 1.0, (158, 168): 1.0, (1, 439): 1.0, (41, 51): 1.0, (295, 303): 1.0, (423, 431): 1.0, (281, 289): 1.0, (390, 399): 1.0, (217, 227): 1.0, (351, 361): 1.0, (198, 208): 1.0, (80, 90): 1.0, (303, 312): 1.0, (157, 167): 1.0, (0, 438): 1.0, (51, 62): 1.0, (166, 176): 1.0, (2, 12): 1.0, (280, 288): 1.0, (237, 246): 1.0, (314, 323): 1.0, (81, 91): 1.0, (226, 236): 1.0, (100, 110): 1.0, (271, 279): 1.0, (122, 132): 1.0, (39, 49): 1.0, (361, 371): 1.0, (238, 247): 1.0, (379, 388): 1.0, (330, 339): 1.0, (82, 92): 1.0, (398, 406): 1.0, (168, 178): 1.0, (49, 60): 1.0, (31, 41): 1.0, (323, 332): 1.0, (0, 10): 1.0, (360, 370): 1.0, (399, 407): 1.0, (111, 121): 1.0, (206, 216): 1.0, (273, 281): 1.0, (132, 141): 1.0, (167, 177): 1.0, (120, 130): 1.0, (90, 100): 1.0, (72, 82): 1.0, (50, 61): 1.0, (236, 245): 1.0, (272, 280): 1.0, (369, 379): 1.0, (71, 81): 1.0, (148, 157): 1.0, (322, 331): 1.0, (405, 413): 1.0, (371, 381): 1.0, (246, 255): 1.0, (178, 188): 1.0, (415, 423): 1.0, (156, 166): 1.0, (279, 287): 1.0, (228, 238): 1.0, (1, 11): 1.0, (321, 330): 1.0, (313, 322): 1.0, (370, 380): 1.0, (196, 206): 1.0, (10, 19): 1.0, (177, 187): 1.0, (406, 414): 1.0, (140, 148): 1.0, (147, 156): 1.0, (21, 31): 1.0, (60, 70): 1.0}
me_torus.attributes.new('crease_edge', 'FLOAT', 'EDGE').data.foreach_set('value', [_k.get((min(e.vertices), max(e.vertices)), 0.0) for e in me_torus.edges])
me_torus.materials.append(mat_material_001)
me_torus.materials.append(mat_material_002)
me_torus.materials.append(mat_material_003)
me_torus.use_remesh_preserve_volume = False
me_torus.use_remesh_preserve_attributes = False
me_torus.use_mirror_vertex_groups = False
me_torus.update()

# ---- objects
ob_ufo = bpy.data.objects.new('UFO', me_torus)

# ---- transforms, parenting, visibility, modifiers, constraints
ob_ufo.location = (0.0, 0.0, 0.0)
ob_ufo.lineart.crease_threshold = 0.0
_m = ob_ufo.modifiers.new('Subsurf', 'SUBSURF')
_m.uv_smooth = 'PRESERVE_CORNERS'
_m.quality = 2
_m.levels = 3
_m.show_only_control_edges = False

# ---- collection membership
col_collection_1.objects.link(ob_ufo)

# ---- scene / render settings (as saved in the file)
scene.frame_start = 1; scene.frame_end = 250; scene.frame_set(1)
scene.render.engine = 'BLENDER_EEVEE_NEXT'
scene.render.resolution_percentage = 50
scene.render.dither_intensity = 0.0
scene.cycles.use_denoising = False
scene.cycles.samples = 128
scene.cycles.sampling_pattern = 'TABULATED_SOBOL'
scene.cycles.light_sampling_threshold = 0.0
scene.cycles.use_adaptive_sampling = False
scene.cycles.use_light_tree = False
scene.cycles.blur_glossy = 0.0
scene.cycles.sample_clamp_indirect = 0.0
scene.view_settings.view_transform = 'Standard'
bpy.context.view_layer.update()

# ---- added for rendering (the .blend has no active camera and no usable light): camera, sun
cam_auto = bpy.data.cameras.new('AutoCamera')
cam_auto.lens = 50.0
cam_auto.sensor_width = 36.0
cam_auto.clip_end = 1000.0
ob_auto_camera = bpy.data.objects.new('AutoCamera', cam_auto)
scene.collection.objects.link(ob_auto_camera)
ob_auto_camera.location = (4.05242, -4.86291, 3.27903)
ob_auto_camera.rotation_euler = (1.09748, -7.21219e-08, 0.694738)
scene.camera = ob_auto_camera
light_auto_sun = bpy.data.lights.new('AutoSun', 'SUN')
light_auto_sun.energy = 3.0
light_auto_sun.angle = 0.0523599
ob_auto_sun = bpy.data.objects.new('AutoSun', light_auto_sun)
scene.collection.objects.link(ob_auto_sun)
ob_auto_sun.rotation_euler = (0.872665, 0.174533, 0.523599)
bpy.context.view_layer.update()
